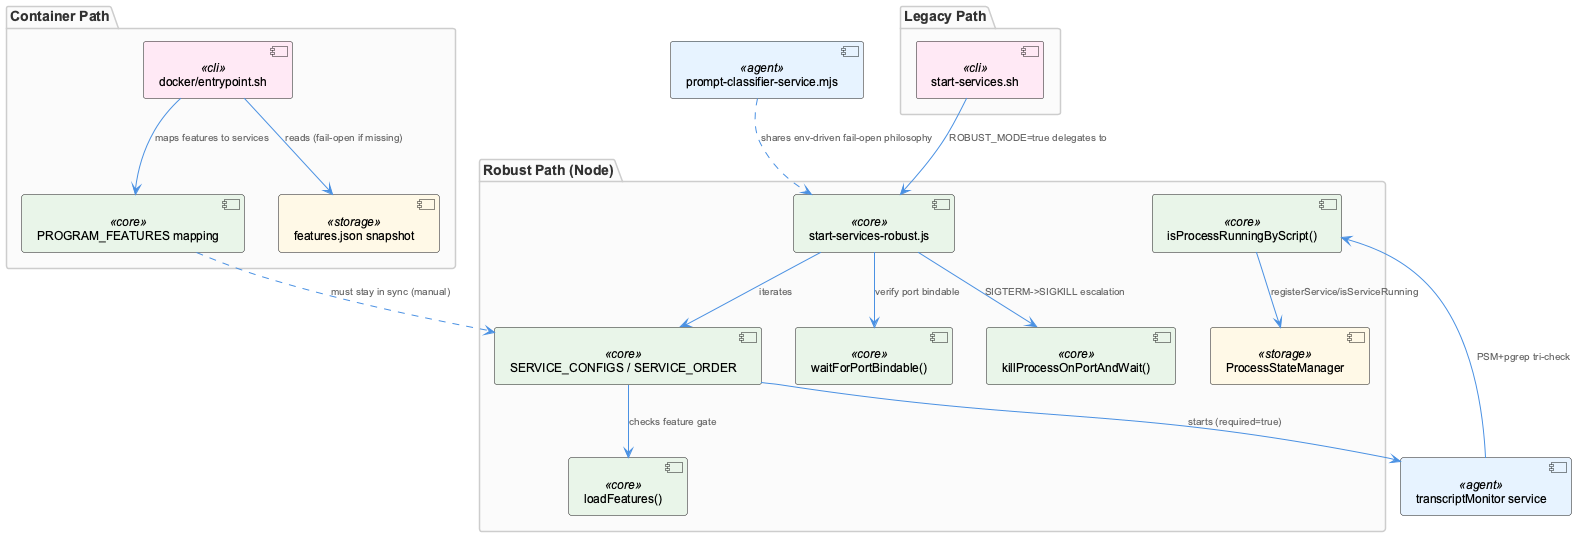

The diagram above was rendered by PlantUML. Its source (embedded in the PNG):
@startuml
!include /Users/Q284340/Agentic/coding/docs/puml/_standard-style.puml

package "Legacy Path" {
  component "start-services.sh" as legacy <<cli>>
}

package "Robust Path (Node)" {
  component "start-services-robust.js" as robust <<core>>
  component "SERVICE_CONFIGS / SERVICE_ORDER" as svcconf <<core>>
  component "loadFeatures()" as loadfeat <<core>>
  component "waitForPortBindable()" as portbind <<core>>
  component "killProcessOnPortAndWait()" as killport <<core>>
  component "isProcessRunningByScript()" as orphan <<core>>
  component "ProcessStateManager" as psm <<storage>>
}

package "Container Path" {
  component "docker/entrypoint.sh" as entrypoint <<cli>>
  component "PROGRAM_FEATURES mapping" as progfeat <<core>>
  component "features.json snapshot" as snapshot <<storage>>
}

component "transcriptMonitor service" as transcript <<agent>>
component "prompt-classifier-service.mjs" as classifier <<agent>>

legacy --> robust : "ROBUST_MODE=true delegates to"
robust --> svcconf : "iterates"
svcconf --> loadfeat : "checks feature gate"
svcconf --> transcript : "starts (required=true)"
transcript --> orphan : "PSM+pgrep tri-check"
orphan --> psm : "registerService/isServiceRunning"
robust --> portbind : "verify port bindable"
robust --> killport : "SIGTERM->SIGKILL escalation"

entrypoint --> progfeat : "maps features to services"
entrypoint --> snapshot : "reads (fail-open if missing)"
progfeat ..> svcconf : "must stay in sync (manual)"

classifier ..> robust : "shares env-driven fail-open philosophy"

@enduml